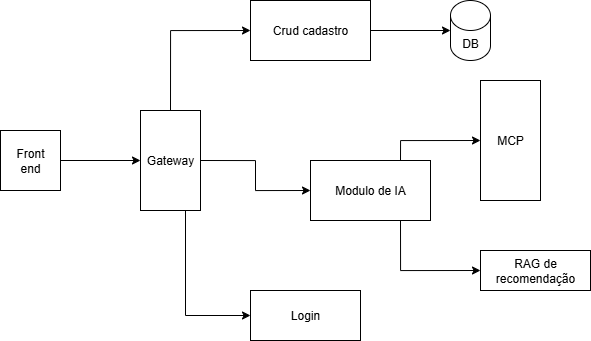

The diagram above was exported from draw.io. Its source (the exported page's mxGraphModel, read from the mxfile embedded in the PNG):
<mxGraphModel dx="1875" dy="1781" grid="1" gridSize="10" guides="1" tooltips="1" connect="1" arrows="1" fold="1" page="1" pageScale="1" pageWidth="827" pageHeight="1169" math="0" shadow="0">
  <root>
    <mxCell id="0" />
    <mxCell id="1" parent="0" />
    <mxCell id="A6nMnxsA8mm8LgzBTmE0-2" value="MCP" style="rounded=0;whiteSpace=wrap;html=1;" vertex="1" parent="1">
      <mxGeometry x="450" y="50" width="60" height="120" as="geometry" />
    </mxCell>
    <mxCell id="A6nMnxsA8mm8LgzBTmE0-9" style="edgeStyle=orthogonalEdgeStyle;rounded=0;orthogonalLoop=1;jettySize=auto;html=1;exitX=0.5;exitY=0;exitDx=0;exitDy=0;entryX=0;entryY=0.5;entryDx=0;entryDy=0;" edge="1" parent="1" source="A6nMnxsA8mm8LgzBTmE0-3" target="A6nMnxsA8mm8LgzBTmE0-5">
      <mxGeometry relative="1" as="geometry" />
    </mxCell>
    <mxCell id="A6nMnxsA8mm8LgzBTmE0-17" style="edgeStyle=orthogonalEdgeStyle;rounded=0;orthogonalLoop=1;jettySize=auto;html=1;exitX=0.75;exitY=1;exitDx=0;exitDy=0;entryX=0;entryY=0.5;entryDx=0;entryDy=0;" edge="1" parent="1" source="A6nMnxsA8mm8LgzBTmE0-3" target="A6nMnxsA8mm8LgzBTmE0-16">
      <mxGeometry relative="1" as="geometry" />
    </mxCell>
    <mxCell id="A6nMnxsA8mm8LgzBTmE0-32" style="edgeStyle=orthogonalEdgeStyle;rounded=0;orthogonalLoop=1;jettySize=auto;html=1;exitX=1;exitY=0.5;exitDx=0;exitDy=0;entryX=0;entryY=0.5;entryDx=0;entryDy=0;" edge="1" parent="1" source="A6nMnxsA8mm8LgzBTmE0-3" target="A6nMnxsA8mm8LgzBTmE0-29">
      <mxGeometry relative="1" as="geometry" />
    </mxCell>
    <mxCell id="A6nMnxsA8mm8LgzBTmE0-3" value="Gateway" style="rounded=0;whiteSpace=wrap;html=1;" vertex="1" parent="1">
      <mxGeometry x="110" y="80" width="60" height="100" as="geometry" />
    </mxCell>
    <mxCell id="A6nMnxsA8mm8LgzBTmE0-5" value="Crud cadastro" style="rounded=0;whiteSpace=wrap;html=1;" vertex="1" parent="1">
      <mxGeometry x="220" y="-30" width="120" height="60" as="geometry" />
    </mxCell>
    <mxCell id="A6nMnxsA8mm8LgzBTmE0-36" style="edgeStyle=orthogonalEdgeStyle;rounded=0;orthogonalLoop=1;jettySize=auto;html=1;exitX=1;exitY=0.5;exitDx=0;exitDy=0;entryX=0;entryY=0.5;entryDx=0;entryDy=0;" edge="1" parent="1" source="A6nMnxsA8mm8LgzBTmE0-6" target="A6nMnxsA8mm8LgzBTmE0-3">
      <mxGeometry relative="1" as="geometry" />
    </mxCell>
    <mxCell id="A6nMnxsA8mm8LgzBTmE0-6" value="Front&lt;div&gt;end&lt;/div&gt;" style="whiteSpace=wrap;html=1;aspect=fixed;" vertex="1" parent="1">
      <mxGeometry x="-30" y="100" width="60" height="60" as="geometry" />
    </mxCell>
    <mxCell id="A6nMnxsA8mm8LgzBTmE0-14" value="RAG de recomendação" style="rounded=0;whiteSpace=wrap;html=1;" vertex="1" parent="1">
      <mxGeometry x="450" y="220" width="110" height="40" as="geometry" />
    </mxCell>
    <mxCell id="A6nMnxsA8mm8LgzBTmE0-16" value="Login" style="rounded=0;whiteSpace=wrap;html=1;" vertex="1" parent="1">
      <mxGeometry x="220" y="260" width="110" height="50" as="geometry" />
    </mxCell>
    <mxCell id="A6nMnxsA8mm8LgzBTmE0-21" value="DB" style="shape=cylinder3;whiteSpace=wrap;html=1;boundedLbl=1;backgroundOutline=1;size=15;" vertex="1" parent="1">
      <mxGeometry x="420" y="-30" width="40" height="60" as="geometry" />
    </mxCell>
    <mxCell id="A6nMnxsA8mm8LgzBTmE0-25" style="edgeStyle=orthogonalEdgeStyle;rounded=0;orthogonalLoop=1;jettySize=auto;html=1;exitX=1;exitY=0.5;exitDx=0;exitDy=0;entryX=0;entryY=0.5;entryDx=0;entryDy=0;entryPerimeter=0;" edge="1" parent="1" source="A6nMnxsA8mm8LgzBTmE0-5" target="A6nMnxsA8mm8LgzBTmE0-21">
      <mxGeometry relative="1" as="geometry" />
    </mxCell>
    <mxCell id="A6nMnxsA8mm8LgzBTmE0-33" style="edgeStyle=orthogonalEdgeStyle;rounded=0;orthogonalLoop=1;jettySize=auto;html=1;exitX=0.75;exitY=0;exitDx=0;exitDy=0;entryX=0;entryY=0.5;entryDx=0;entryDy=0;" edge="1" parent="1" source="A6nMnxsA8mm8LgzBTmE0-29" target="A6nMnxsA8mm8LgzBTmE0-2">
      <mxGeometry relative="1" as="geometry" />
    </mxCell>
    <mxCell id="A6nMnxsA8mm8LgzBTmE0-34" style="edgeStyle=orthogonalEdgeStyle;rounded=0;orthogonalLoop=1;jettySize=auto;html=1;exitX=0.75;exitY=1;exitDx=0;exitDy=0;entryX=0;entryY=0.5;entryDx=0;entryDy=0;" edge="1" parent="1" source="A6nMnxsA8mm8LgzBTmE0-29" target="A6nMnxsA8mm8LgzBTmE0-14">
      <mxGeometry relative="1" as="geometry" />
    </mxCell>
    <mxCell id="A6nMnxsA8mm8LgzBTmE0-29" value="Modulo de IA" style="rounded=0;whiteSpace=wrap;html=1;" vertex="1" parent="1">
      <mxGeometry x="280" y="130" width="120" height="60" as="geometry" />
    </mxCell>
  </root>
</mxGraphModel>